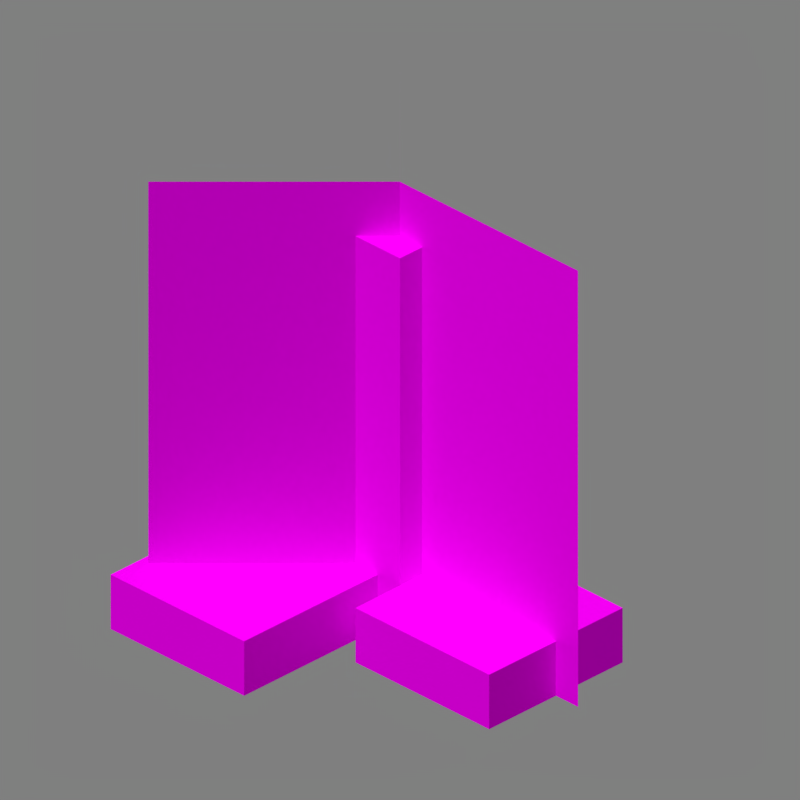 # Source: brewing_stand.blend  (saved by Blender 2.90.8; exported with 4.5.12 LTS)
import bpy
from mathutils import Matrix  # noqa: F401  (used for matrix-valued properties, if any)

bpy.ops.wm.read_factory_settings(use_empty=True)
scene = bpy.context.scene
scene.name = 'Scene'

# ---- collections
col_collection_1 = bpy.data.collections.new('Collection 1'); scene.collection.children.link(col_collection_1)

# ---- images (referenced by path relative to the original .blend; pixels are not part of the script)
import os
ASSET_DIR = os.environ.get("B2B_ASSET_DIR", "")  # directory of the original .blend (textures are referenced by path, not embedded)
HERE = os.path.dirname(os.path.abspath(__file__))  # packed textures are extracted next to this script under _unpacked/

def load_image(name, relpath, width, height, colorspace="sRGB"):
    """Load a texture the original file referenced (path relative to the .blend, or extracted next to this script)."""
    p = next((c for c in (os.path.join(HERE, relpath), os.path.join(ASSET_DIR, relpath)) if relpath and os.path.exists(c)), "")
    if p:
        img = bpy.data.images.load(p, check_existing=True)
        img.name = name
    else:  # same state as the original file: an image datablock whose file is absent (Cycles renders it pink)
        img = bpy.data.images.new(name, width, height)
        img.source = "FILE"
        img.filepath = "//" + (relpath or name)
    img.colorspace_settings.name = colorspace
    return img
img_brewing_stand_base_png = load_image('brewing_stand_base.png', 'brewing_stand_base.png', 1024, 1024, 'sRGB')
img_brewing_stand_png = load_image('brewing_stand.png', 'brewing_stand.png', 1024, 1024, 'sRGB')

# ---- materials (node trees are filled in below, after node groups)
mat_brewing_stand_base_png = bpy.data.materials.new('brewing_stand_base.png')
mat_brewing_stand_base_png.use_backface_culling = True
mat_brewing_stand_png = bpy.data.materials.new('brewing_stand.png')
mat_brewing_stand_png.use_backface_culling = True

# ---- material node trees
mat_brewing_stand_base_png.use_nodes = True; mat_brewing_stand_base_png.node_tree.nodes.clear()
_N = mat_brewing_stand_base_png.node_tree.nodes; _L = mat_brewing_stand_base_png.node_tree.links
n0 = _N.new('ShaderNodeOutputMaterial'); n0.name = 'Material Output'; n0.location = (300, 300)
n0.target = 'CYCLES'
n1 = _N.new('ShaderNodeBsdfPrincipled'); n1.name = 'Principled BSDF'; n1.location = (10, 300)
n1.distribution = 'GGX'
n1.subsurface_method = 'BURLEY'
n1.inputs[2].default_value = 1.0
n1.inputs[3].default_value = 1.45
n1.inputs[13].default_value = 0.0
n1.inputs[20].default_value = 0.0
n1.inputs[27].default_value = (0.0, 0.0, 0.0, 1.0)
n1.inputs[28].default_value = 1.0
n2 = _N.new('ShaderNodeTexImage'); n2.name = 'Image Texture'; n2.location = (-623, 190)
n2.image = img_brewing_stand_base_png
n2.interpolation = 'Closest'
n3 = _N.new('ShaderNodeOutputMaterial'); n3.name = 'Material Output.001'; n3.location = (0, 0)
n3.target = 'EEVEE'
n4 = _N.new('ShaderNodeMixShader'); n4.name = 'Mix Shader'; n4.location = (0, 0)
n4.label = 'Disable Shadow'
n4.hide = True
n5 = _N.new('ShaderNodeLightPath'); n5.name = 'Light Path'; n5.location = (0, 0)
n5.hide = True
n6 = _N.new('ShaderNodeBsdfTransparent'); n6.name = 'Transparent BSDF'; n6.location = (0, 0)
n6.hide = True
_L.new(n1.outputs[0], n0.inputs[0])
_L.new(n2.outputs[0], n1.inputs[0])
_L.new(n2.outputs[1], n1.inputs[4])
_L.new(n1.outputs[0], n4.inputs[1])
_L.new(n4.outputs[0], n3.inputs[0])
_L.new(n5.outputs[1], n4.inputs[0])
_L.new(n6.outputs[0], n4.inputs[2])
n0.is_active_output = True
mat_brewing_stand_png.use_nodes = True; mat_brewing_stand_png.node_tree.nodes.clear()
_N = mat_brewing_stand_png.node_tree.nodes; _L = mat_brewing_stand_png.node_tree.links
n0 = _N.new('ShaderNodeOutputMaterial'); n0.name = 'Material Output'; n0.location = (300, 300)
n0.target = 'CYCLES'
n1 = _N.new('ShaderNodeBsdfPrincipled'); n1.name = 'Principled BSDF'; n1.location = (10, 300)
n1.distribution = 'GGX'
n1.subsurface_method = 'BURLEY'
n1.inputs[2].default_value = 1.0
n1.inputs[3].default_value = 1.45
n1.inputs[13].default_value = 0.0
n1.inputs[20].default_value = 0.0
n1.inputs[27].default_value = (0.0, 0.0, 0.0, 1.0)
n1.inputs[28].default_value = 1.0
n2 = _N.new('ShaderNodeTexImage'); n2.name = 'Image Texture'; n2.location = (-623, 190)
n2.image = img_brewing_stand_png
n2.interpolation = 'Closest'
n3 = _N.new('ShaderNodeOutputMaterial'); n3.name = 'Material Output.001'; n3.location = (0, 0)
n3.target = 'EEVEE'
n4 = _N.new('ShaderNodeMixShader'); n4.name = 'Mix Shader'; n4.location = (0, 0)
n4.label = 'Disable Shadow'
n4.hide = True
n5 = _N.new('ShaderNodeLightPath'); n5.name = 'Light Path'; n5.location = (0, 0)
n5.hide = True
n6 = _N.new('ShaderNodeBsdfTransparent'); n6.name = 'Transparent BSDF'; n6.location = (0, 0)
n6.hide = True
_L.new(n1.outputs[0], n0.inputs[0])
_L.new(n2.outputs[0], n1.inputs[0])
_L.new(n2.outputs[1], n1.inputs[4])
_L.new(n1.outputs[0], n4.inputs[1])
_L.new(n4.outputs[0], n3.inputs[0])
_L.new(n5.outputs[1], n4.inputs[0])
_L.new(n6.outputs[0], n4.inputs[2])
n0.is_active_output = True

# ---- world
world_world = bpy.data.worlds.new('World'); scene.world = world_world
world_world.use_nodes = True; world_world.node_tree.nodes.clear()
_N = world_world.node_tree.nodes; _L = world_world.node_tree.links
n0 = _N.new('ShaderNodeBackground'); n0.name = 'Background'; n0.location = (10, 300)
n0.inputs[0].default_value = (0.214, 0.214, 0.214, 1.0)
n1 = _N.new('ShaderNodeOutputWorld'); n1.name = 'World Output'; n1.location = (300, 300)
_L.new(n0.outputs[0], n1.inputs[0])
n1.is_active_output = True
world_world.color = (0.3268, 0.3268, 0.3268)
world_world.use_sun_shadow = False
world_world.sun_shadow_jitter_overblur = 0.0
world_world.cycles.sampling_method = 'MANUAL'

# ---- cameras
cam_camera = bpy.data.cameras.new('Camera')
cam_camera.type = 'ORTHO'
cam_camera.clip_end = 100.0
cam_camera.lens = 35.0
cam_camera.sensor_width = 32.0
cam_camera.sensor_height = 18.0
cam_camera.ortho_scale = 5.08
cam_camera.dof.focus_distance = 0.0
cam_camera.dof.aperture_fstop = 128.0

# ---- lights
light_sun = bpy.data.lights.new('Sun', 'SUN')
light_sun.transmission_factor = 0.0
light_sun.angle = 1.309
light_sun.energy = 2.45
light_sun.shadow_soft_size = 0.125

# ---- meshes
me_brewing_stand = bpy.data.meshes.new('Brewing_Stand')
me_brewing_stand.from_pydata([(-1.0, -1.0, 0.0), (1.0, -1.0, 0.0), (-1.0, 1.0, 0.0), (1.0, 1.0, 0.0), (-0.2386, -1.0, 7.071), (-0.2386, -0.75, 7.071), (-1.299, -1.0, -1.414), (-1.299, -0.75, -1.414), (0.822, -1.0, -1.414), (0.822, -0.75, -1.414), (-0.2386, -1.0, -9.899), (-0.2386, -0.75, -9.899), (0.9988, -1.0, 2.828), (0.9988, 0.75, 2.828), (0.6452, -1.0, 1.431e-06), (0.6452, 0.75, 1.192e-07), (1.352, -1.0, 1.669e-06), (1.352, 0.75, 3.576e-07), (0.9988, -1.0, -2.828), (0.9988, 0.75, -2.828), (1.706, -1.0, 2.828), (1.706, -0.75, 2.828), (0.6452, -1.0, -5.657), (0.6452, -0.75, -5.657), (2.767, -1.0, -5.657), (2.767, -0.75, -5.657), (1.706, -1.0, -14.14), (1.706, -0.75, -14.14), (1.176, -1.0, 18.38), (1.176, -0.75, 18.38), (0.1149, -1.0, 9.899), (0.1149, -0.75, 9.899), (2.236, -1.0, 9.899), (2.236, -0.75, 9.899), (1.176, -1.0, 1.414), (1.176, -0.75, 1.414), (0.9988, -1.0, 0.0), (2.413, -1.0, -11.31), (0.9988, 1.0, 0.0), (2.413, 1.0, -11.31), (0.9988, -1.0, 15.99), (0.9988, -1.0, -0.009693), (0.9988, 1.0, 15.99), (0.9988, 1.0, -0.009695)], [], [(0, 1, 3, 2), (4, 5, 7, 6), (6, 7, 11, 10), (10, 11, 9, 8), (8, 9, 5, 4), (6, 10, 8, 4), (11, 7, 5, 9), (12, 13, 15, 14), (14, 15, 19, 18), (18, 19, 17, 16), (16, 17, 13, 12), (14, 18, 16, 12), (19, 15, 13, 17), (20, 21, 23, 22), (22, 23, 27, 26), (26, 27, 25, 24), (24, 25, 21, 20), (22, 26, 24, 20), (27, 23, 21, 25), (28, 29, 31, 30), (30, 31, 35, 34), (34, 35, 33, 32), (32, 33, 29, 28), (30, 34, 32, 28), (35, 31, 29, 33), (36, 37, 39, 38), (40, 41, 43, 42)])
me_brewing_stand.polygons.foreach_set('material_index', [1, 0, 0, 0, 0, 0, 0, 1, 1, 1, 1, 1, 1, 0, 0, 0, 0, 0, 0, 0, 0, 0, 0, 0, 0, 1, 1])
_uv = me_brewing_stand.uv_layers.new(name='UVMap')
_uv.uv.foreach_set('vector', [1.0, 0.0, 0.5, 0.0, 0.5, 1.0, 1.0, 1.0, 0.4375, 0.0, 0.4375, 0.125, 0.0625, 0.125, 0.0625, 0.0, 0.9375, 0.0, 0.9375, 0.125, 0.5625, 0.125, 0.5625, 0.0, 0.4375, 0.0, 0.4375, 0.125, 0.0625, 0.125, 0.0625, 0.0, 0.5, 0.0, 0.5, 0.125, 0.125, 0.125, 0.125, 0.0, 0.125, 0.5625, 0.5, 0.5625, 0.5, 0.9375, 0.125, 0.9375, 0.5, 0.9375, 0.125, 0.9375, 0.125, 0.5625, 0.5, 0.5625, 0.5625, 0.0, 0.5625, 0.875, 0.4375, 0.875, 0.4375, 0.0, 0.5625, 0.0, 0.5625, 0.875, 0.4375, 0.875, 0.4375, 0.0, 0.5625, 0.0, 0.5625, 0.875, 0.4375, 0.875, 0.4375, 0.0, 0.5625, 0.0, 0.5625, 0.875, 0.4375, 0.875, 0.4375, 0.0, 0.4375, 0.4375, 0.5625, 0.4375, 0.5625, 0.5625, 0.4375, 0.5625, 0.5625, 0.5625, 0.4375, 0.5625, 0.4375, 0.4375, 0.5625, 0.4375, 0.6875, 0.0, 0.6875, 0.125, 0.3125, 0.125, 0.3125, 0.0, 0.4375, 0.0, 0.4375, 0.125, 0.0625, 0.125, 0.0625, 0.0, 0.6875, 0.0, 0.6875, 0.125, 0.3125, 0.125, 0.3125, 0.0, 0.9375, 0.0, 0.9375, 0.125, 0.5625, 0.125, 0.5625, 0.0, 0.5625, 0.3125, 0.9375, 0.3125, 0.9375, 0.6875, 0.5625, 0.6875, 0.9375, 0.6875, 0.5625, 0.6875, 0.5625, 0.3125, 0.9375, 0.3125, 0.9375, 0.0, 0.9375, 0.125, 0.5625, 0.125, 0.5625, 0.0, 0.9375, 0.0, 0.9375, 0.125, 0.5625, 0.125, 0.5625, 0.0, 0.9375, 0.0, 0.9375, 0.125, 0.5625, 0.125, 0.5625, 0.0, 0.5, 0.0, 0.5, 0.125, 0.125, 0.125, 0.125, 0.0, 0.125, 0.0625, 0.5, 0.0625, 0.5, 0.4375, 0.125, 0.4375, 0.5, 0.4375, 0.125, 0.4375, 0.125, 0.0625, 0.5, 0.0625, 0.5, 0.0, 1.0, 0.0, 1.0, 1.0, 0.5, 1.0, 1.0, 0.0, 0.5, 0.0, 0.5, 1.0, 1.0, 1.0])
me_brewing_stand.materials.append(mat_brewing_stand_base_png)
me_brewing_stand.materials.append(mat_brewing_stand_png)
me_brewing_stand.use_remesh_fix_poles = True
me_brewing_stand.use_remesh_preserve_attributes = False
me_brewing_stand.use_mirror_vertex_groups = False
me_brewing_stand.update()

# ---- objects
ob_camera = bpy.data.objects.new('Camera', cam_camera)
ob_sun = bpy.data.objects.new('Sun', light_sun)
ob_brewing_stand = bpy.data.objects.new('Brewing_Stand', me_brewing_stand)

# ---- transforms, parenting, visibility, modifiers, constraints
ob_camera.location = (4.8, -4.8, 3.919)
ob_camera.rotation_euler = (1.047, 0.0, 0.7854)
ob_camera.lock_rotations_4d = False
ob_camera.empty_display_type = 'ARROWS'
ob_camera.color = (0.0, 0.0, 0.0, 0.0)
ob_camera.display_type = 'WIRE'
ob_camera.lineart.crease_threshold = 0.0
ob_sun.location = (-1.899, -3.194, 0.0)
ob_sun.rotation_euler = (0.4136, -0.2434, 0.1929)
ob_sun.lineart.crease_threshold = 0.0
ob_brewing_stand.location = (-0.565, 0.565, 0.0)
ob_brewing_stand.rotation_euler = (1.571, 0.0, -0.7854)
ob_brewing_stand.scale = (0.8, 1.6, 0.1)
ob_brewing_stand.visible_shadow = False
ob_brewing_stand.lineart.crease_threshold = 0.0

# ---- collection membership
col_collection_1.objects.link(ob_camera)
col_collection_1.objects.link(ob_sun)
col_collection_1.objects.link(ob_brewing_stand)

# ---- scene / render settings (as saved in the file)
scene.camera = ob_camera
scene.frame_start = 1; scene.frame_end = 1; scene.frame_set(1)
scene.render.engine = 'BLENDER_EEVEE_NEXT'
scene.render.image_settings.color_depth = '16'
scene.render.image_settings.compression = 100
scene.render.resolution_x = 300
scene.render.resolution_y = 300
scene.render.dither_intensity = 0.0
scene.render.filter_size = 0.0
scene.render.film_transparent = True
scene.cycles.use_denoising = False
scene.cycles.samples = 128
scene.cycles.sampling_pattern = 'TABULATED_SOBOL'
scene.cycles.light_sampling_threshold = 0.0
scene.cycles.use_adaptive_sampling = False
scene.cycles.use_light_tree = False
scene.cycles.blur_glossy = 0.0
scene.cycles.sample_clamp_indirect = 0.0
scene.eevee.taa_samples = 1
scene.eevee.taa_render_samples = 1
scene.eevee.use_taa_reprojection = False
scene.eevee.light_threshold = 0.0
scene.view_settings.view_transform = 'Standard'
bpy.context.view_layer.update()
